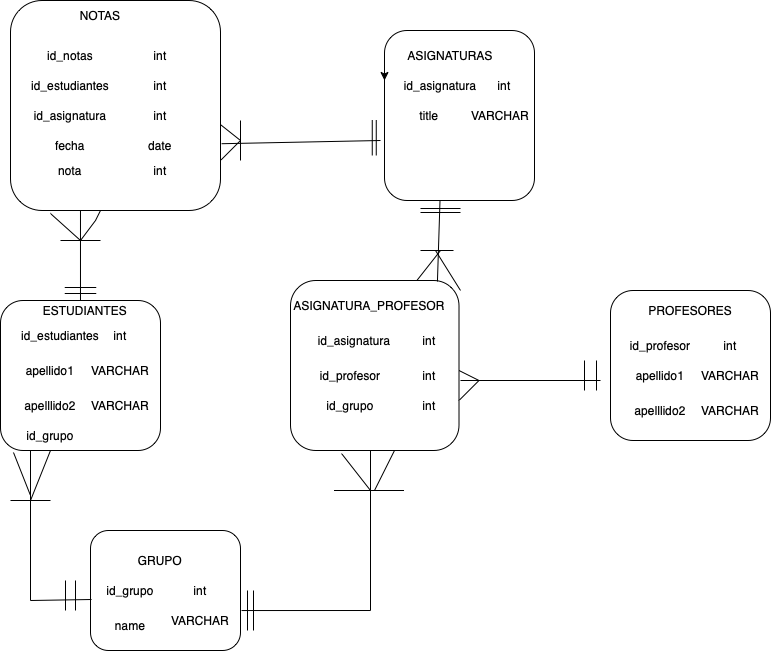

The diagram above was exported from draw.io. Its source (the exported page's mxGraphModel, read from the mxfile embedded in the PNG):
<mxGraphModel dx="1186" dy="725" grid="1" gridSize="10" guides="1" tooltips="1" connect="1" arrows="1" fold="1" page="1" pageScale="1" pageWidth="827" pageHeight="1169" math="0" shadow="0">
  <root>
    <mxCell id="0" />
    <mxCell id="1" parent="0" />
    <mxCell id="pweDJLllamYM15fLhAkF-2" value="" style="rounded=1;whiteSpace=wrap;html=1;" vertex="1" parent="1">
      <mxGeometry x="414" y="40" width="150" height="170" as="geometry" />
    </mxCell>
    <mxCell id="pweDJLllamYM15fLhAkF-3" value="" style="rounded=1;whiteSpace=wrap;html=1;" vertex="1" parent="1">
      <mxGeometry x="640" y="300" width="160" height="150" as="geometry" />
    </mxCell>
    <mxCell id="pweDJLllamYM15fLhAkF-4" value="" style="rounded=1;whiteSpace=wrap;html=1;" vertex="1" parent="1">
      <mxGeometry x="320" y="290" width="168.5" height="170" as="geometry" />
    </mxCell>
    <mxCell id="pweDJLllamYM15fLhAkF-66" style="edgeStyle=none;rounded=0;orthogonalLoop=1;jettySize=auto;html=1;entryX=0.333;entryY=1.005;entryDx=0;entryDy=0;entryPerimeter=0;" edge="1" parent="1" source="pweDJLllamYM15fLhAkF-5">
      <mxGeometry relative="1" as="geometry">
        <mxPoint x="109.95000000000005" y="210.95000000000005" as="targetPoint" />
      </mxGeometry>
    </mxCell>
    <mxCell id="pweDJLllamYM15fLhAkF-5" value="" style="rounded=1;whiteSpace=wrap;html=1;" vertex="1" parent="1">
      <mxGeometry x="30" y="310" width="160" height="150" as="geometry" />
    </mxCell>
    <mxCell id="pweDJLllamYM15fLhAkF-6" value="" style="rounded=1;whiteSpace=wrap;html=1;" vertex="1" parent="1">
      <mxGeometry x="120" y="540" width="150" height="120" as="geometry" />
    </mxCell>
    <mxCell id="pweDJLllamYM15fLhAkF-7" value="" style="endArrow=none;html=1;rounded=0;" edge="1" parent="1">
      <mxGeometry width="50" height="50" relative="1" as="geometry">
        <mxPoint x="490" y="390" as="sourcePoint" />
        <mxPoint x="630" y="390" as="targetPoint" />
      </mxGeometry>
    </mxCell>
    <mxCell id="pweDJLllamYM15fLhAkF-8" value="" style="endArrow=none;html=1;rounded=0;" edge="1" parent="1">
      <mxGeometry width="50" height="50" relative="1" as="geometry">
        <mxPoint x="488.5" y="410" as="sourcePoint" />
        <mxPoint x="508.5" y="390" as="targetPoint" />
        <Array as="points" />
      </mxGeometry>
    </mxCell>
    <mxCell id="pweDJLllamYM15fLhAkF-9" value="" style="endArrow=none;html=1;rounded=0;" edge="1" parent="1">
      <mxGeometry width="50" height="50" relative="1" as="geometry">
        <mxPoint x="488.5" y="380" as="sourcePoint" />
        <mxPoint x="508.5" y="390" as="targetPoint" />
      </mxGeometry>
    </mxCell>
    <mxCell id="pweDJLllamYM15fLhAkF-11" value="" style="shape=link;html=1;rounded=0;width=12;" edge="1" parent="1">
      <mxGeometry width="100" relative="1" as="geometry">
        <mxPoint x="620" y="370" as="sourcePoint" />
        <mxPoint x="620" y="400" as="targetPoint" />
      </mxGeometry>
    </mxCell>
    <mxCell id="pweDJLllamYM15fLhAkF-14" value="" style="endArrow=none;html=1;rounded=0;" edge="1" parent="1">
      <mxGeometry width="50" height="50" relative="1" as="geometry">
        <mxPoint x="510" y="390" as="sourcePoint" />
        <mxPoint x="510" y="390" as="targetPoint" />
      </mxGeometry>
    </mxCell>
    <mxCell id="pweDJLllamYM15fLhAkF-33" value="ESTUDIANTES" style="text;html=1;strokeColor=none;fillColor=none;align=center;verticalAlign=middle;whiteSpace=wrap;rounded=0;" vertex="1" parent="1">
      <mxGeometry x="50" y="310" width="130" height="20" as="geometry" />
    </mxCell>
    <mxCell id="pweDJLllamYM15fLhAkF-37" value="id_estudiantes" style="text;html=1;strokeColor=none;fillColor=none;align=center;verticalAlign=middle;whiteSpace=wrap;rounded=0;" vertex="1" parent="1">
      <mxGeometry x="60" y="330" width="60" height="30" as="geometry" />
    </mxCell>
    <mxCell id="pweDJLllamYM15fLhAkF-41" value="int" style="text;html=1;strokeColor=none;fillColor=none;align=center;verticalAlign=middle;whiteSpace=wrap;rounded=0;" vertex="1" parent="1">
      <mxGeometry x="120" y="330" width="60" height="30" as="geometry" />
    </mxCell>
    <mxCell id="pweDJLllamYM15fLhAkF-42" value="apellido1" style="text;html=1;strokeColor=none;fillColor=none;align=center;verticalAlign=middle;whiteSpace=wrap;rounded=0;" vertex="1" parent="1">
      <mxGeometry x="50" y="360" width="60" height="40" as="geometry" />
    </mxCell>
    <mxCell id="pweDJLllamYM15fLhAkF-43" value="VARCHAR" style="text;html=1;strokeColor=none;fillColor=none;align=center;verticalAlign=middle;whiteSpace=wrap;rounded=0;" vertex="1" parent="1">
      <mxGeometry x="120" y="365" width="60" height="30" as="geometry" />
    </mxCell>
    <mxCell id="pweDJLllamYM15fLhAkF-44" value="apelllido2" style="text;html=1;strokeColor=none;fillColor=none;align=center;verticalAlign=middle;whiteSpace=wrap;rounded=0;" vertex="1" parent="1">
      <mxGeometry x="50" y="400" width="60" height="30" as="geometry" />
    </mxCell>
    <mxCell id="pweDJLllamYM15fLhAkF-45" value="VARCHAR" style="text;html=1;strokeColor=none;fillColor=none;align=center;verticalAlign=middle;whiteSpace=wrap;rounded=0;" vertex="1" parent="1">
      <mxGeometry x="120" y="400" width="60" height="30" as="geometry" />
    </mxCell>
    <mxCell id="pweDJLllamYM15fLhAkF-46" value="ASIGNATURA_PROFESOR" style="text;html=1;strokeColor=none;fillColor=none;align=center;verticalAlign=middle;whiteSpace=wrap;rounded=0;" vertex="1" parent="1">
      <mxGeometry x="368.5" y="300" width="60" height="30" as="geometry" />
    </mxCell>
    <mxCell id="pweDJLllamYM15fLhAkF-47" value="id_asignatura" style="text;html=1;strokeColor=none;fillColor=none;align=center;verticalAlign=middle;whiteSpace=wrap;rounded=0;" vertex="1" parent="1">
      <mxGeometry x="354" y="335" width="60" height="30" as="geometry" />
    </mxCell>
    <mxCell id="pweDJLllamYM15fLhAkF-48" value="id_profesor" style="text;html=1;strokeColor=none;fillColor=none;align=center;verticalAlign=middle;whiteSpace=wrap;rounded=0;" vertex="1" parent="1">
      <mxGeometry x="350" y="370" width="60" height="30" as="geometry" />
    </mxCell>
    <mxCell id="pweDJLllamYM15fLhAkF-49" value="id_grupo" style="text;html=1;strokeColor=none;fillColor=none;align=center;verticalAlign=middle;whiteSpace=wrap;rounded=0;" vertex="1" parent="1">
      <mxGeometry x="350" y="400" width="60" height="30" as="geometry" />
    </mxCell>
    <mxCell id="pweDJLllamYM15fLhAkF-50" value="id_grupo" style="text;html=1;strokeColor=none;fillColor=none;align=center;verticalAlign=middle;whiteSpace=wrap;rounded=0;" vertex="1" parent="1">
      <mxGeometry x="50" y="430" width="60" height="30" as="geometry" />
    </mxCell>
    <mxCell id="pweDJLllamYM15fLhAkF-51" value="id_grupo" style="text;html=1;strokeColor=none;fillColor=none;align=center;verticalAlign=middle;whiteSpace=wrap;rounded=0;" vertex="1" parent="1">
      <mxGeometry x="130" y="585" width="60" height="30" as="geometry" />
    </mxCell>
    <mxCell id="pweDJLllamYM15fLhAkF-52" value="int" style="text;html=1;strokeColor=none;fillColor=none;align=center;verticalAlign=middle;whiteSpace=wrap;rounded=0;" vertex="1" parent="1">
      <mxGeometry x="428.5" y="400" width="60" height="30" as="geometry" />
    </mxCell>
    <mxCell id="pweDJLllamYM15fLhAkF-53" value="int" style="text;html=1;strokeColor=none;fillColor=none;align=center;verticalAlign=middle;whiteSpace=wrap;rounded=0;" vertex="1" parent="1">
      <mxGeometry x="428.5" y="370" width="60" height="30" as="geometry" />
    </mxCell>
    <mxCell id="pweDJLllamYM15fLhAkF-54" value="int" style="text;html=1;strokeColor=none;fillColor=none;align=center;verticalAlign=middle;whiteSpace=wrap;rounded=0;" vertex="1" parent="1">
      <mxGeometry x="428.5" y="335" width="60" height="30" as="geometry" />
    </mxCell>
    <mxCell id="pweDJLllamYM15fLhAkF-55" value="int" style="text;html=1;strokeColor=none;fillColor=none;align=center;verticalAlign=middle;whiteSpace=wrap;rounded=0;" vertex="1" parent="1">
      <mxGeometry x="730" y="340" width="60" height="30" as="geometry" />
    </mxCell>
    <mxCell id="pweDJLllamYM15fLhAkF-56" value="int" style="text;html=1;strokeColor=none;fillColor=none;align=center;verticalAlign=middle;whiteSpace=wrap;rounded=0;" vertex="1" parent="1">
      <mxGeometry x="504" y="80" width="60" height="30" as="geometry" />
    </mxCell>
    <mxCell id="pweDJLllamYM15fLhAkF-57" value="int" style="text;html=1;strokeColor=none;fillColor=none;align=center;verticalAlign=middle;whiteSpace=wrap;rounded=0;" vertex="1" parent="1">
      <mxGeometry x="150" y="90" width="60" height="30" as="geometry" />
    </mxCell>
    <mxCell id="pweDJLllamYM15fLhAkF-58" value="int" style="text;html=1;strokeColor=none;fillColor=none;align=center;verticalAlign=middle;whiteSpace=wrap;rounded=0;" vertex="1" parent="1">
      <mxGeometry x="150" y="120" width="60" height="30" as="geometry" />
    </mxCell>
    <mxCell id="pweDJLllamYM15fLhAkF-59" value="int" style="text;html=1;strokeColor=none;fillColor=none;align=center;verticalAlign=middle;whiteSpace=wrap;rounded=0;" vertex="1" parent="1">
      <mxGeometry x="150" y="140" width="60" height="30" as="geometry" />
    </mxCell>
    <mxCell id="pweDJLllamYM15fLhAkF-62" style="edgeStyle=none;rounded=0;orthogonalLoop=1;jettySize=auto;html=1;exitX=0;exitY=0.25;exitDx=0;exitDy=0;entryX=0;entryY=0.294;entryDx=0;entryDy=0;entryPerimeter=0;" edge="1" parent="1" source="pweDJLllamYM15fLhAkF-2" target="pweDJLllamYM15fLhAkF-2">
      <mxGeometry relative="1" as="geometry" />
    </mxCell>
    <mxCell id="pweDJLllamYM15fLhAkF-67" value="NOTAS" style="text;html=1;strokeColor=none;fillColor=none;align=center;verticalAlign=middle;whiteSpace=wrap;rounded=0;" vertex="1" parent="1">
      <mxGeometry x="90" y="30" width="60" height="30" as="geometry" />
    </mxCell>
    <mxCell id="pweDJLllamYM15fLhAkF-68" value="PROFESORES" style="text;html=1;strokeColor=none;fillColor=none;align=center;verticalAlign=middle;whiteSpace=wrap;rounded=0;" vertex="1" parent="1">
      <mxGeometry x="690" y="305" width="60" height="30" as="geometry" />
    </mxCell>
    <mxCell id="pweDJLllamYM15fLhAkF-69" value="ASIGNATURAS" style="text;html=1;strokeColor=none;fillColor=none;align=center;verticalAlign=middle;whiteSpace=wrap;rounded=0;" vertex="1" parent="1">
      <mxGeometry x="450" y="50" width="60" height="30" as="geometry" />
    </mxCell>
    <mxCell id="pweDJLllamYM15fLhAkF-71" value="GRUPO" style="text;html=1;strokeColor=none;fillColor=none;align=center;verticalAlign=middle;whiteSpace=wrap;rounded=0;" vertex="1" parent="1">
      <mxGeometry x="160" y="555" width="60" height="30" as="geometry" />
    </mxCell>
    <mxCell id="pweDJLllamYM15fLhAkF-72" value="apellido1" style="text;html=1;strokeColor=none;fillColor=none;align=center;verticalAlign=middle;whiteSpace=wrap;rounded=0;" vertex="1" parent="1">
      <mxGeometry x="660" y="365" width="60" height="40" as="geometry" />
    </mxCell>
    <mxCell id="pweDJLllamYM15fLhAkF-73" value="apelllido2" style="text;html=1;strokeColor=none;fillColor=none;align=center;verticalAlign=middle;whiteSpace=wrap;rounded=0;" vertex="1" parent="1">
      <mxGeometry x="660" y="405" width="60" height="30" as="geometry" />
    </mxCell>
    <mxCell id="pweDJLllamYM15fLhAkF-74" value="id_profesor" style="text;html=1;strokeColor=none;fillColor=none;align=center;verticalAlign=middle;whiteSpace=wrap;rounded=0;" vertex="1" parent="1">
      <mxGeometry x="660" y="340" width="60" height="30" as="geometry" />
    </mxCell>
    <mxCell id="pweDJLllamYM15fLhAkF-75" value="VARCHAR" style="text;html=1;strokeColor=none;fillColor=none;align=center;verticalAlign=middle;whiteSpace=wrap;rounded=0;" vertex="1" parent="1">
      <mxGeometry x="730" y="405" width="60" height="30" as="geometry" />
    </mxCell>
    <mxCell id="pweDJLllamYM15fLhAkF-76" value="VARCHAR" style="text;html=1;strokeColor=none;fillColor=none;align=center;verticalAlign=middle;whiteSpace=wrap;rounded=0;" vertex="1" parent="1">
      <mxGeometry x="730" y="370" width="60" height="30" as="geometry" />
    </mxCell>
    <mxCell id="pweDJLllamYM15fLhAkF-88" value="" style="rounded=1;whiteSpace=wrap;html=1;" vertex="1" parent="1">
      <mxGeometry x="40" y="10" width="210" height="210" as="geometry" />
    </mxCell>
    <mxCell id="pweDJLllamYM15fLhAkF-89" value="NOTAS" style="text;html=1;strokeColor=none;fillColor=none;align=center;verticalAlign=middle;whiteSpace=wrap;rounded=0;" vertex="1" parent="1">
      <mxGeometry x="100" y="10" width="60" height="30" as="geometry" />
    </mxCell>
    <mxCell id="pweDJLllamYM15fLhAkF-90" value="id_notas" style="text;html=1;strokeColor=none;fillColor=none;align=center;verticalAlign=middle;whiteSpace=wrap;rounded=0;" vertex="1" parent="1">
      <mxGeometry x="70" y="50" width="60" height="30" as="geometry" />
    </mxCell>
    <mxCell id="pweDJLllamYM15fLhAkF-91" value="int" style="text;html=1;strokeColor=none;fillColor=none;align=center;verticalAlign=middle;whiteSpace=wrap;rounded=0;" vertex="1" parent="1">
      <mxGeometry x="160" y="50" width="60" height="30" as="geometry" />
    </mxCell>
    <mxCell id="pweDJLllamYM15fLhAkF-92" value="int" style="text;html=1;strokeColor=none;fillColor=none;align=center;verticalAlign=middle;whiteSpace=wrap;rounded=0;" vertex="1" parent="1">
      <mxGeometry x="160" y="80" width="60" height="30" as="geometry" />
    </mxCell>
    <mxCell id="pweDJLllamYM15fLhAkF-93" value="int" style="text;html=1;strokeColor=none;fillColor=none;align=center;verticalAlign=middle;whiteSpace=wrap;rounded=0;" vertex="1" parent="1">
      <mxGeometry x="160" y="110" width="60" height="30" as="geometry" />
    </mxCell>
    <mxCell id="pweDJLllamYM15fLhAkF-94" value="int" style="text;html=1;strokeColor=none;fillColor=none;align=center;verticalAlign=middle;whiteSpace=wrap;rounded=0;" vertex="1" parent="1">
      <mxGeometry x="160" y="170" width="60" height="20" as="geometry" />
    </mxCell>
    <mxCell id="pweDJLllamYM15fLhAkF-95" value="date" style="text;html=1;strokeColor=none;fillColor=none;align=center;verticalAlign=middle;whiteSpace=wrap;rounded=0;" vertex="1" parent="1">
      <mxGeometry x="160" y="140" width="60" height="30" as="geometry" />
    </mxCell>
    <mxCell id="pweDJLllamYM15fLhAkF-96" value="id_estudiantes" style="text;html=1;strokeColor=none;fillColor=none;align=center;verticalAlign=middle;whiteSpace=wrap;rounded=0;" vertex="1" parent="1">
      <mxGeometry x="70" y="80" width="60" height="30" as="geometry" />
    </mxCell>
    <mxCell id="pweDJLllamYM15fLhAkF-97" value="id_asignatura" style="text;html=1;strokeColor=none;fillColor=none;align=center;verticalAlign=middle;whiteSpace=wrap;rounded=0;" vertex="1" parent="1">
      <mxGeometry x="440" y="80" width="60" height="30" as="geometry" />
    </mxCell>
    <mxCell id="pweDJLllamYM15fLhAkF-98" value="id_asignatura" style="text;html=1;strokeColor=none;fillColor=none;align=center;verticalAlign=middle;whiteSpace=wrap;rounded=0;" vertex="1" parent="1">
      <mxGeometry x="70" y="110" width="60" height="30" as="geometry" />
    </mxCell>
    <mxCell id="pweDJLllamYM15fLhAkF-99" value="fecha" style="text;html=1;strokeColor=none;fillColor=none;align=center;verticalAlign=middle;whiteSpace=wrap;rounded=0;" vertex="1" parent="1">
      <mxGeometry x="70" y="140" width="60" height="30" as="geometry" />
    </mxCell>
    <mxCell id="pweDJLllamYM15fLhAkF-100" value="nota" style="text;html=1;strokeColor=none;fillColor=none;align=center;verticalAlign=middle;whiteSpace=wrap;rounded=0;" vertex="1" parent="1">
      <mxGeometry x="70" y="165" width="60" height="30" as="geometry" />
    </mxCell>
    <mxCell id="pweDJLllamYM15fLhAkF-101" value="VARCHAR" style="text;html=1;strokeColor=none;fillColor=none;align=center;verticalAlign=middle;whiteSpace=wrap;rounded=0;" vertex="1" parent="1">
      <mxGeometry x="200" y="615" width="60" height="30" as="geometry" />
    </mxCell>
    <mxCell id="pweDJLllamYM15fLhAkF-102" value="name" style="text;html=1;strokeColor=none;fillColor=none;align=center;verticalAlign=middle;whiteSpace=wrap;rounded=0;" vertex="1" parent="1">
      <mxGeometry x="130" y="620" width="60" height="30" as="geometry" />
    </mxCell>
    <mxCell id="pweDJLllamYM15fLhAkF-103" value="VARCHAR" style="text;html=1;strokeColor=none;fillColor=none;align=center;verticalAlign=middle;whiteSpace=wrap;rounded=0;" vertex="1" parent="1">
      <mxGeometry x="500" y="110" width="60" height="30" as="geometry" />
    </mxCell>
    <mxCell id="pweDJLllamYM15fLhAkF-106" value="title" style="text;html=1;strokeColor=none;fillColor=none;align=center;verticalAlign=middle;whiteSpace=wrap;rounded=0;" vertex="1" parent="1">
      <mxGeometry x="428.5" y="110" width="60" height="30" as="geometry" />
    </mxCell>
    <mxCell id="pweDJLllamYM15fLhAkF-107" value="int" style="text;html=1;strokeColor=none;fillColor=none;align=center;verticalAlign=middle;whiteSpace=wrap;rounded=0;" vertex="1" parent="1">
      <mxGeometry x="200" y="585" width="60" height="30" as="geometry" />
    </mxCell>
    <mxCell id="pweDJLllamYM15fLhAkF-108" value="" style="endArrow=none;html=1;rounded=0;exitX=0.872;exitY=0.006;exitDx=0;exitDy=0;exitPerimeter=0;" edge="1" parent="1" source="pweDJLllamYM15fLhAkF-4">
      <mxGeometry width="50" height="50" relative="1" as="geometry">
        <mxPoint x="470" y="290" as="sourcePoint" />
        <mxPoint x="469.5" y="210" as="targetPoint" />
      </mxGeometry>
    </mxCell>
    <mxCell id="pweDJLllamYM15fLhAkF-110" value="" style="endArrow=none;html=1;rounded=0;exitX=1.005;exitY=0.682;exitDx=0;exitDy=0;exitPerimeter=0;" edge="1" parent="1" source="pweDJLllamYM15fLhAkF-88">
      <mxGeometry width="50" height="50" relative="1" as="geometry">
        <mxPoint x="304" y="150" as="sourcePoint" />
        <mxPoint x="410" y="150" as="targetPoint" />
      </mxGeometry>
    </mxCell>
    <mxCell id="pweDJLllamYM15fLhAkF-112" value="" style="shape=link;html=1;rounded=0;" edge="1" parent="1">
      <mxGeometry width="100" relative="1" as="geometry">
        <mxPoint x="403.75" y="129.5" as="sourcePoint" />
        <mxPoint x="403.75" y="165" as="targetPoint" />
      </mxGeometry>
    </mxCell>
    <mxCell id="pweDJLllamYM15fLhAkF-113" value="" style="endArrow=none;html=1;rounded=0;" edge="1" parent="1">
      <mxGeometry width="50" height="50" relative="1" as="geometry">
        <mxPoint x="250" y="170" as="sourcePoint" />
        <mxPoint x="270" y="150" as="targetPoint" />
      </mxGeometry>
    </mxCell>
    <mxCell id="pweDJLllamYM15fLhAkF-114" value="" style="endArrow=none;html=1;rounded=0;exitX=1;exitY=0.591;exitDx=0;exitDy=0;exitPerimeter=0;" edge="1" parent="1" source="pweDJLllamYM15fLhAkF-88">
      <mxGeometry width="50" height="50" relative="1" as="geometry">
        <mxPoint x="260" y="130" as="sourcePoint" />
        <mxPoint x="270" y="150" as="targetPoint" />
      </mxGeometry>
    </mxCell>
    <mxCell id="pweDJLllamYM15fLhAkF-115" value="" style="endArrow=none;html=1;rounded=0;" edge="1" parent="1">
      <mxGeometry width="50" height="50" relative="1" as="geometry">
        <mxPoint x="270" y="170" as="sourcePoint" />
        <mxPoint x="270" y="130" as="targetPoint" />
      </mxGeometry>
    </mxCell>
    <mxCell id="pweDJLllamYM15fLhAkF-116" value="" style="shape=link;html=1;rounded=0;width=6;" edge="1" parent="1">
      <mxGeometry width="100" relative="1" as="geometry">
        <mxPoint x="94.25" y="300" as="sourcePoint" />
        <mxPoint x="125.75" y="300" as="targetPoint" />
      </mxGeometry>
    </mxCell>
    <mxCell id="pweDJLllamYM15fLhAkF-117" value="" style="endArrow=none;html=1;rounded=0;" edge="1" parent="1">
      <mxGeometry width="50" height="50" relative="1" as="geometry">
        <mxPoint x="110" y="250" as="sourcePoint" />
        <mxPoint x="130" y="220" as="targetPoint" />
        <Array as="points">
          <mxPoint x="125" y="230" />
        </Array>
      </mxGeometry>
    </mxCell>
    <mxCell id="pweDJLllamYM15fLhAkF-118" value="" style="endArrow=none;html=1;rounded=0;exitX=0.19;exitY=1.014;exitDx=0;exitDy=0;exitPerimeter=0;" edge="1" parent="1" source="pweDJLllamYM15fLhAkF-88">
      <mxGeometry width="50" height="50" relative="1" as="geometry">
        <mxPoint x="80" y="280" as="sourcePoint" />
        <mxPoint x="110" y="250" as="targetPoint" />
      </mxGeometry>
    </mxCell>
    <mxCell id="pweDJLllamYM15fLhAkF-119" value="" style="endArrow=none;html=1;rounded=0;" edge="1" parent="1">
      <mxGeometry width="50" height="50" relative="1" as="geometry">
        <mxPoint x="90" y="250" as="sourcePoint" />
        <mxPoint x="130" y="250" as="targetPoint" />
      </mxGeometry>
    </mxCell>
    <mxCell id="pweDJLllamYM15fLhAkF-120" value="" style="endArrow=none;html=1;rounded=0;" edge="1" parent="1">
      <mxGeometry width="50" height="50" relative="1" as="geometry">
        <mxPoint x="400" y="620" as="sourcePoint" />
        <mxPoint x="400" y="460" as="targetPoint" />
      </mxGeometry>
    </mxCell>
    <mxCell id="pweDJLllamYM15fLhAkF-121" value="" style="endArrow=none;html=1;rounded=0;exitX=1.007;exitY=0.667;exitDx=0;exitDy=0;exitPerimeter=0;" edge="1" parent="1" source="pweDJLllamYM15fLhAkF-6">
      <mxGeometry width="50" height="50" relative="1" as="geometry">
        <mxPoint x="350" y="670" as="sourcePoint" />
        <mxPoint x="400" y="620" as="targetPoint" />
      </mxGeometry>
    </mxCell>
    <mxCell id="pweDJLllamYM15fLhAkF-122" value="" style="shape=link;html=1;rounded=0;" edge="1" parent="1">
      <mxGeometry width="100" relative="1" as="geometry">
        <mxPoint x="450" y="220" as="sourcePoint" />
        <mxPoint x="490" y="220" as="targetPoint" />
      </mxGeometry>
    </mxCell>
    <mxCell id="pweDJLllamYM15fLhAkF-125" value="" style="endArrow=none;html=1;rounded=0;exitX=0.75;exitY=0;exitDx=0;exitDy=0;" edge="1" parent="1" source="pweDJLllamYM15fLhAkF-4">
      <mxGeometry width="50" height="50" relative="1" as="geometry">
        <mxPoint x="420" y="310" as="sourcePoint" />
        <mxPoint x="470" y="260" as="targetPoint" />
      </mxGeometry>
    </mxCell>
    <mxCell id="pweDJLllamYM15fLhAkF-126" value="" style="endArrow=none;html=1;rounded=0;" edge="1" parent="1">
      <mxGeometry width="50" height="50" relative="1" as="geometry">
        <mxPoint x="490" y="300" as="sourcePoint" />
        <mxPoint x="465" y="260" as="targetPoint" />
      </mxGeometry>
    </mxCell>
    <mxCell id="pweDJLllamYM15fLhAkF-127" value="" style="endArrow=none;html=1;rounded=0;" edge="1" parent="1">
      <mxGeometry width="50" height="50" relative="1" as="geometry">
        <mxPoint x="450" y="260" as="sourcePoint" />
        <mxPoint x="483" y="260" as="targetPoint" />
      </mxGeometry>
    </mxCell>
    <mxCell id="pweDJLllamYM15fLhAkF-128" value="" style="endArrow=none;html=1;rounded=0;" edge="1" parent="1">
      <mxGeometry width="50" height="50" relative="1" as="geometry">
        <mxPoint x="404" y="500" as="sourcePoint" />
        <mxPoint x="424" y="460" as="targetPoint" />
      </mxGeometry>
    </mxCell>
    <mxCell id="pweDJLllamYM15fLhAkF-130" value="" style="endArrow=none;html=1;rounded=0;exitX=0.303;exitY=1.018;exitDx=0;exitDy=0;exitPerimeter=0;" edge="1" parent="1" source="pweDJLllamYM15fLhAkF-4">
      <mxGeometry width="50" height="50" relative="1" as="geometry">
        <mxPoint x="350" y="550" as="sourcePoint" />
        <mxPoint x="400" y="500" as="targetPoint" />
      </mxGeometry>
    </mxCell>
    <mxCell id="pweDJLllamYM15fLhAkF-131" value="" style="endArrow=none;html=1;rounded=0;" edge="1" parent="1">
      <mxGeometry width="50" height="50" relative="1" as="geometry">
        <mxPoint x="363.5" y="500" as="sourcePoint" />
        <mxPoint x="433.5" y="500" as="targetPoint" />
      </mxGeometry>
    </mxCell>
    <mxCell id="pweDJLllamYM15fLhAkF-133" value="" style="endArrow=none;html=1;rounded=0;" edge="1" parent="1">
      <mxGeometry width="50" height="50" relative="1" as="geometry">
        <mxPoint x="60" y="610" as="sourcePoint" />
        <mxPoint x="60" y="460" as="targetPoint" />
      </mxGeometry>
    </mxCell>
    <mxCell id="pweDJLllamYM15fLhAkF-134" value="" style="endArrow=none;html=1;rounded=0;entryX=0.5;entryY=1;entryDx=0;entryDy=0;" edge="1" parent="1" target="pweDJLllamYM15fLhAkF-50">
      <mxGeometry width="50" height="50" relative="1" as="geometry">
        <mxPoint x="60" y="510" as="sourcePoint" />
        <mxPoint x="110" y="460" as="targetPoint" />
      </mxGeometry>
    </mxCell>
    <mxCell id="pweDJLllamYM15fLhAkF-136" value="" style="endArrow=none;html=1;rounded=0;exitX=0.081;exitY=1.013;exitDx=0;exitDy=0;exitPerimeter=0;" edge="1" parent="1" source="pweDJLllamYM15fLhAkF-5">
      <mxGeometry width="50" height="50" relative="1" as="geometry">
        <mxPoint x="10" y="555" as="sourcePoint" />
        <mxPoint x="60" y="505" as="targetPoint" />
      </mxGeometry>
    </mxCell>
    <mxCell id="pweDJLllamYM15fLhAkF-137" value="" style="endArrow=none;html=1;rounded=0;" edge="1" parent="1">
      <mxGeometry width="50" height="50" relative="1" as="geometry">
        <mxPoint x="40" y="510" as="sourcePoint" />
        <mxPoint x="80" y="510" as="targetPoint" />
      </mxGeometry>
    </mxCell>
    <mxCell id="pweDJLllamYM15fLhAkF-138" value="" style="endArrow=none;html=1;rounded=0;entryX=0.007;entryY=0.575;entryDx=0;entryDy=0;entryPerimeter=0;" edge="1" parent="1" target="pweDJLllamYM15fLhAkF-6">
      <mxGeometry width="50" height="50" relative="1" as="geometry">
        <mxPoint x="60" y="610" as="sourcePoint" />
        <mxPoint x="120" y="605" as="targetPoint" />
      </mxGeometry>
    </mxCell>
    <mxCell id="pweDJLllamYM15fLhAkF-140" value="" style="shape=link;html=1;rounded=0;width=10;" edge="1" parent="1">
      <mxGeometry width="100" relative="1" as="geometry">
        <mxPoint x="100" y="590" as="sourcePoint" />
        <mxPoint x="100" y="620" as="targetPoint" />
        <Array as="points">
          <mxPoint x="100" y="610.5" />
        </Array>
      </mxGeometry>
    </mxCell>
    <mxCell id="pweDJLllamYM15fLhAkF-141" value="" style="shape=link;html=1;rounded=0;width=6;" edge="1" parent="1">
      <mxGeometry width="100" relative="1" as="geometry">
        <mxPoint x="280" y="600" as="sourcePoint" />
        <mxPoint x="280" y="640" as="targetPoint" />
      </mxGeometry>
    </mxCell>
  </root>
</mxGraphModel>